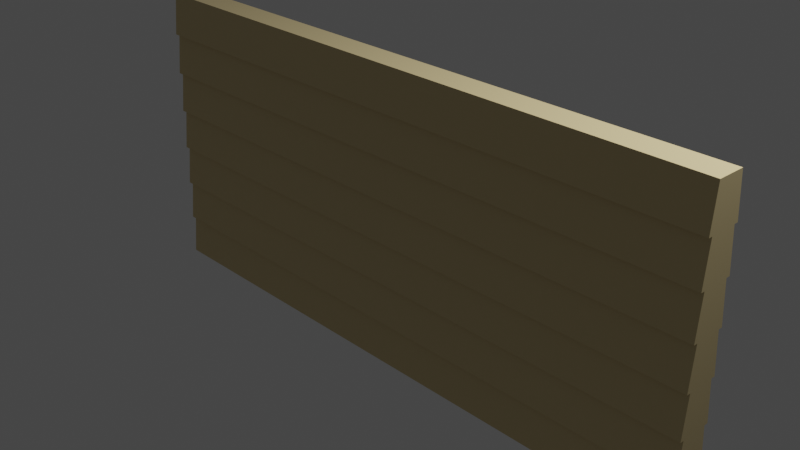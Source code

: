 # Source: GarageWall01_house4.blend  (saved by Blender 2.90.8; exported with 4.5.12 LTS)
import bpy
from mathutils import Matrix  # noqa: F401  (used for matrix-valued properties, if any)

bpy.ops.wm.read_factory_settings(use_empty=True)
scene = bpy.context.scene
scene.name = 'Scene'

# ---- collections
col_collection = bpy.data.collections.new('Collection'); scene.collection.children.link(col_collection)

# ---- materials (node trees are filled in below, after node groups)
mat_wood_house04 = bpy.data.materials.new('Wood_house04')
mat_wood_house04.use_transparent_shadow = False

# ---- material node trees
mat_wood_house04.use_nodes = True; mat_wood_house04.node_tree.nodes.clear()
_N = mat_wood_house04.node_tree.nodes; _L = mat_wood_house04.node_tree.links
n0 = _N.new('ShaderNodeBsdfPrincipled'); n0.name = 'Principled BSDF'; n0.location = (10, 300)
n0.distribution = 'GGX'
n0.subsurface_method = 'BURLEY'
n0.inputs[0].default_value = (0.6939, 0.5583, 0.2918, 1.0)
n0.inputs[3].default_value = 1.45
n0.inputs[27].default_value = (0.0, 0.0, 0.0, 1.0)
n0.inputs[28].default_value = 1.0
n1 = _N.new('ShaderNodeOutputMaterial'); n1.name = 'Material Output'; n1.location = (300, 300)
_L.new(n0.outputs[0], n1.inputs[0])
n1.is_active_output = True

# ---- world
world_world = bpy.data.worlds.new('World'); scene.world = world_world
world_world.use_nodes = True; world_world.node_tree.nodes.clear()
_N = world_world.node_tree.nodes; _L = world_world.node_tree.links
n0 = _N.new('ShaderNodeOutputWorld'); n0.name = 'World Output'; n0.location = (300, 300)
n1 = _N.new('ShaderNodeBackground'); n1.name = 'Background'; n1.location = (10, 300)
n1.inputs[0].default_value = (0.05088, 0.05088, 0.05088, 1.0)
_L.new(n1.outputs[0], n0.inputs[0])
n0.is_active_output = True
world_world.color = (0.05088, 0.05088, 0.05088)
world_world.use_sun_shadow = False
world_world.sun_shadow_jitter_overblur = 0.0

# ---- cameras
cam_camera = bpy.data.cameras.new('Camera')
cam_camera.clip_end = 100.0
cam_camera.ortho_scale = 7.314

# ---- lights
light_light = bpy.data.lights.new('Light', 'POINT')
light_light.transmission_factor = 0.0
light_light.energy = 1000.0
light_light.shadow_soft_size = 0.1
light_light.shadow_maximum_resolution = 0.006
light_light.use_absolute_resolution = True

# ---- meshes
me_cube_005 = bpy.data.meshes.new('Cube.005')
me_cube_005.from_pydata([(3.578, -0.143, -1.652), (3.578, -0.143, 1.652), (-3.578, -0.143, -1.652), (-3.578, -0.143, 1.652), (3.578, 0.143, -1.652), (3.578, 0.143, 1.652), (-3.578, 0.143, -1.652), (-3.578, 0.143, 1.652), (3.578, -0.143, -1.18), (3.578, -0.143, -0.7082), (3.578, -0.143, -0.2361), (3.578, -0.143, 0.2361), (3.578, -0.143, 0.7082), (3.578, -0.143, 1.18), (-3.578, -0.143, 1.18), (-3.578, -0.143, 0.7082), (-3.578, -0.143, 0.2361), (-3.578, -0.143, -0.2361), (-3.578, -0.143, -0.7082), (-3.578, -0.143, -1.18), (-3.578, 0.143, 1.18), (-3.578, 0.143, 0.7082), (-3.578, 0.143, 0.2361), (-3.578, 0.143, -0.2361), (-3.578, 0.143, -0.7082), (-3.578, 0.143, -1.18), (3.578, 0.143, 1.18), (3.578, 0.143, 0.7082), (3.578, 0.143, 0.2361), (3.578, 0.143, -0.2361), (3.578, 0.143, -0.7082), (3.578, 0.143, -1.18), (3.578, -0.1978, 1.18), (3.578, -0.1538, 1.652), (-3.578, -0.1538, 1.652), (-3.578, -0.1978, 1.18), (-3.578, 0.1978, 1.18), (-3.578, 0.1538, 1.652), (3.578, 0.1538, 1.652), (3.578, 0.1978, 1.18), (-3.578, 0.1978, -1.652), (-3.578, 0.1538, -1.18), (3.578, 0.1538, -1.18), (3.578, 0.1978, -1.652), (-3.578, 0.1978, -1.18), (-3.578, 0.1538, -0.7082), (3.578, 0.1538, -0.7082), (3.578, 0.1978, -1.18), (-3.578, 0.1978, -0.7082), (-3.578, 0.1538, -0.2361), (3.578, 0.1538, -0.2361), (3.578, 0.1978, -0.7082), (-3.578, 0.1978, -0.2361), (-3.578, 0.1538, 0.2361), (3.578, 0.1538, 0.2361), (3.578, 0.1978, -0.2361), (-3.578, 0.1978, 0.2361), (-3.578, 0.1538, 0.7082), (3.578, 0.1538, 0.7082), (3.578, 0.1978, 0.2361), (-3.578, 0.1978, 0.7082), (-3.578, 0.1538, 1.18), (3.578, 0.1538, 1.18), (3.578, 0.1978, 0.7082), (3.578, -0.1978, -1.652), (3.578, -0.1538, -1.18), (-3.578, -0.1538, -1.18), (-3.578, -0.1978, -1.652), (3.578, -0.1978, -1.18), (3.578, -0.1538, -0.7082), (-3.578, -0.1538, -0.7082), (-3.578, -0.1978, -1.18), (3.578, -0.1978, -0.7082), (3.578, -0.1538, -0.2361), (-3.578, -0.1538, -0.2361), (-3.578, -0.1978, -0.7082), (3.578, -0.1978, -0.2361), (3.578, -0.1538, 0.2361), (-3.578, -0.1538, 0.2361), (-3.578, -0.1978, -0.2361), (3.578, -0.1978, 0.2361), (3.578, -0.1538, 0.7082), (-3.578, -0.1538, 0.7082), (-3.578, -0.1978, 0.2361), (3.578, -0.1978, 0.7082), (3.578, -0.1538, 1.18), (-3.578, -0.1538, 1.18), (-3.578, -0.1978, 0.7082)], [], [(14, 3, 7, 20), (26, 5, 1, 13), (2, 6, 4, 0), (7, 3, 1, 5), (4, 31, 8, 0), (31, 30, 9, 8), (30, 29, 10, 9), (29, 28, 11, 10), (28, 27, 12, 11), (27, 26, 13, 12), (2, 19, 25, 6), (19, 18, 24, 25), (18, 17, 23, 24), (17, 16, 22, 23), (16, 15, 21, 22), (15, 14, 20, 21), (32, 33, 34, 35), (1, 33, 32, 13), (3, 34, 33, 1), (14, 35, 34, 3), (13, 32, 35, 14), (36, 37, 38, 39), (7, 37, 36, 20), (5, 38, 37, 7), (26, 39, 38, 5), (20, 36, 39, 26), (40, 41, 42, 43), (25, 41, 40, 6), (31, 42, 41, 25), (4, 43, 42, 31), (6, 40, 43, 4), (44, 45, 46, 47), (24, 45, 44, 25), (30, 46, 45, 24), (31, 47, 46, 30), (25, 44, 47, 31), (48, 49, 50, 51), (23, 49, 48, 24), (29, 50, 49, 23), (30, 51, 50, 29), (24, 48, 51, 30), (52, 53, 54, 55), (22, 53, 52, 23), (28, 54, 53, 22), (29, 55, 54, 28), (23, 52, 55, 29), (56, 57, 58, 59), (21, 57, 56, 22), (27, 58, 57, 21), (28, 59, 58, 27), (22, 56, 59, 28), (60, 61, 62, 63), (20, 61, 60, 21), (26, 62, 61, 20), (27, 63, 62, 26), (21, 60, 63, 27), (64, 65, 66, 67), (8, 65, 64, 0), (19, 66, 65, 8), (2, 67, 66, 19), (0, 64, 67, 2), (68, 69, 70, 71), (9, 69, 68, 8), (18, 70, 69, 9), (19, 71, 70, 18), (8, 68, 71, 19), (72, 73, 74, 75), (10, 73, 72, 9), (17, 74, 73, 10), (18, 75, 74, 17), (9, 72, 75, 18), (76, 77, 78, 79), (11, 77, 76, 10), (16, 78, 77, 11), (17, 79, 78, 16), (10, 76, 79, 17), (80, 81, 82, 83), (12, 81, 80, 11), (15, 82, 81, 12), (16, 83, 82, 15), (11, 80, 83, 16), (84, 85, 86, 87), (13, 85, 84, 12), (14, 86, 85, 13), (15, 87, 86, 14), (12, 84, 87, 15)])
_uv = me_cube_005.uv_layers.new(name='UVMap')
_uv.uv.foreach_set('vector', [0.5893, 0.25, 0.625, 0.25, 0.625, 0.5, 0.5893, 0.5, 0.5893, 0.75, 0.625, 0.75, 0.625, 1.0, 0.5893, 1.0, 0.125, 0.5, 0.375, 0.5, 0.375, 0.75, 0.125, 0.75, 0.625, 0.5, 0.875, 0.5, 0.875, 0.75, 0.625, 0.75, 0.375, 0.75, 0.4107, 0.75, 0.4107, 1.0, 0.375, 1.0, 0.4107, 0.75, 0.4464, 0.75, 0.4464, 1.0, 0.4107, 1.0, 0.4464, 0.75, 0.4821, 0.75, 0.4821, 1.0, 0.4464, 1.0, 0.4821, 0.75, 0.5179, 0.75, 0.5179, 1.0, 0.4821, 1.0, 0.5179, 0.75, 0.5536, 0.75, 0.5536, 1.0, 0.5179, 1.0, 0.5536, 0.75, 0.5893, 0.75, 0.5893, 1.0, 0.5536, 1.0, 0.375, 0.25, 0.4107, 0.25, 0.4107, 0.5, 0.375, 0.5, 0.4107, 0.25, 0.4464, 0.25, 0.4464, 0.5, 0.4107, 0.5, 0.4464, 0.25, 0.4821, 0.25, 0.4821, 0.5, 0.4464, 0.5, 0.4821, 0.25, 0.5179, 0.25, 0.5179, 0.5, 0.4821, 0.5, 0.5179, 0.25, 0.5536, 0.25, 0.5536, 0.5, 0.5179, 0.5, 0.5536, 0.25, 0.5893, 0.25, 0.5893, 0.5, 0.5536, 0.5, 0.5893, 0.0, 0.625, 0.0, 0.625, 0.25, 0.5893, 0.25, 0.625, 0.0, 0.625, 0.0, 0.5893, 0.0, 0.5893, 0.0, 0.625, 0.25, 0.625, 0.25, 0.625, 0.0, 0.625, 0.0, 0.5893, 0.25, 0.5893, 0.25, 0.625, 0.25, 0.625, 0.25, 0.5893, 0.0, 0.5893, 0.0, 0.5893, 0.25, 0.5893, 0.25, 0.5893, 0.5, 0.625, 0.5, 0.625, 0.75, 0.5893, 0.75, 0.625, 0.5, 0.625, 0.5, 0.5893, 0.5, 0.5893, 0.5, 0.625, 0.75, 0.625, 0.75, 0.625, 0.5, 0.625, 0.5, 0.5893, 0.75, 0.5893, 0.75, 0.625, 0.75, 0.625, 0.75, 0.5893, 0.5, 0.5893, 0.5, 0.5893, 0.75, 0.5893, 0.75, 0.375, 0.5, 0.4107, 0.5, 0.4107, 0.75, 0.375, 0.75, 0.4107, 0.5, 0.4107, 0.5, 0.375, 0.5, 0.375, 0.5, 0.4107, 0.75, 0.4107, 0.75, 0.4107, 0.5, 0.4107, 0.5, 0.375, 0.75, 0.375, 0.75, 0.4107, 0.75, 0.4107, 0.75, 0.375, 0.5, 0.375, 0.5, 0.375, 0.75, 0.375, 0.75, 0.4107, 0.5, 0.4464, 0.5, 0.4464, 0.75, 0.4107, 0.75, 0.4464, 0.5, 0.4464, 0.5, 0.4107, 0.5, 0.4107, 0.5, 0.4464, 0.75, 0.4464, 0.75, 0.4464, 0.5, 0.4464, 0.5, 0.4107, 0.75, 0.4107, 0.75, 0.4464, 0.75, 0.4464, 0.75, 0.4107, 0.5, 0.4107, 0.5, 0.4107, 0.75, 0.4107, 0.75, 0.4464, 0.5, 0.4821, 0.5, 0.4821, 0.75, 0.4464, 0.75, 0.4821, 0.5, 0.4821, 0.5, 0.4464, 0.5, 0.4464, 0.5, 0.4821, 0.75, 0.4821, 0.75, 0.4821, 0.5, 0.4821, 0.5, 0.4464, 0.75, 0.4464, 0.75, 0.4821, 0.75, 0.4821, 0.75, 0.4464, 0.5, 0.4464, 0.5, 0.4464, 0.75, 0.4464, 0.75, 0.4821, 0.5, 0.5179, 0.5, 0.5179, 0.75, 0.4821, 0.75, 0.5179, 0.5, 0.5179, 0.5, 0.4821, 0.5, 0.4821, 0.5, 0.5179, 0.75, 0.5179, 0.75, 0.5179, 0.5, 0.5179, 0.5, 0.4821, 0.75, 0.4821, 0.75, 0.5179, 0.75, 0.5179, 0.75, 0.4821, 0.5, 0.4821, 0.5, 0.4821, 0.75, 0.4821, 0.75, 0.5179, 0.5, 0.5536, 0.5, 0.5536, 0.75, 0.5179, 0.75, 0.5536, 0.5, 0.5536, 0.5, 0.5179, 0.5, 0.5179, 0.5, 0.5536, 0.75, 0.5536, 0.75, 0.5536, 0.5, 0.5536, 0.5, 0.5179, 0.75, 0.5179, 0.75, 0.5536, 0.75, 0.5536, 0.75, 0.5179, 0.5, 0.5179, 0.5, 0.5179, 0.75, 0.5179, 0.75, 0.5536, 0.5, 0.5893, 0.5, 0.5893, 0.75, 0.5536, 0.75, 0.5893, 0.5, 0.5893, 0.5, 0.5536, 0.5, 0.5536, 0.5, 0.5893, 0.75, 0.5893, 0.75, 0.5893, 0.5, 0.5893, 0.5, 0.5536, 0.75, 0.5536, 0.75, 0.5893, 0.75, 0.5893, 0.75, 0.5536, 0.5, 0.5536, 0.5, 0.5536, 0.75, 0.5536, 0.75, 0.375, 0.0, 0.4107, 0.0, 0.4107, 0.25, 0.375, 0.25, 0.4107, 0.0, 0.4107, 0.0, 0.375, 0.0, 0.375, 0.0, 0.4107, 0.25, 0.4107, 0.25, 0.4107, 0.0, 0.4107, 0.0, 0.375, 0.25, 0.375, 0.25, 0.4107, 0.25, 0.4107, 0.25, 0.375, 0.0, 0.375, 0.0, 0.375, 0.25, 0.375, 0.25, 0.4107, 0.0, 0.4464, 0.0, 0.4464, 0.25, 0.4107, 0.25, 0.4464, 0.0, 0.4464, 0.0, 0.4107, 0.0, 0.4107, 0.0, 0.4464, 0.25, 0.4464, 0.25, 0.4464, 0.0, 0.4464, 0.0, 0.4107, 0.25, 0.4107, 0.25, 0.4464, 0.25, 0.4464, 0.25, 0.4107, 0.0, 0.4107, 0.0, 0.4107, 0.25, 0.4107, 0.25, 0.4464, 0.0, 0.4821, 0.0, 0.4821, 0.25, 0.4464, 0.25, 0.4821, 0.0, 0.4821, 0.0, 0.4464, 0.0, 0.4464, 0.0, 0.4821, 0.25, 0.4821, 0.25, 0.4821, 0.0, 0.4821, 0.0, 0.4464, 0.25, 0.4464, 0.25, 0.4821, 0.25, 0.4821, 0.25, 0.4464, 0.0, 0.4464, 0.0, 0.4464, 0.25, 0.4464, 0.25, 0.4821, 0.0, 0.5179, 0.0, 0.5179, 0.25, 0.4821, 0.25, 0.5179, 0.0, 0.5179, 0.0, 0.4821, 0.0, 0.4821, 0.0, 0.5179, 0.25, 0.5179, 0.25, 0.5179, 0.0, 0.5179, 0.0, 0.4821, 0.25, 0.4821, 0.25, 0.5179, 0.25, 0.5179, 0.25, 0.4821, 0.0, 0.4821, 0.0, 0.4821, 0.25, 0.4821, 0.25, 0.5179, 0.0, 0.5536, 0.0, 0.5536, 0.25, 0.5179, 0.25, 0.5536, 0.0, 0.5536, 0.0, 0.5179, 0.0, 0.5179, 0.0, 0.5536, 0.25, 0.5536, 0.25, 0.5536, 0.0, 0.5536, 0.0, 0.5179, 0.25, 0.5179, 0.25, 0.5536, 0.25, 0.5536, 0.25, 0.5179, 0.0, 0.5179, 0.0, 0.5179, 0.25, 0.5179, 0.25, 0.5536, 0.0, 0.5893, 0.0, 0.5893, 0.25, 0.5536, 0.25, 0.5893, 0.0, 0.5893, 0.0, 0.5536, 0.0, 0.5536, 0.0, 0.5893, 0.25, 0.5893, 0.25, 0.5893, 0.0, 0.5893, 0.0, 0.5536, 0.25, 0.5536, 0.25, 0.5893, 0.25, 0.5893, 0.25, 0.5536, 0.0, 0.5536, 0.0, 0.5536, 0.25, 0.5536, 0.25])
me_cube_005.materials.append(mat_wood_house04)
me_cube_005.use_remesh_fix_poles = True
me_cube_005.use_remesh_preserve_attributes = False
me_cube_005.use_mirror_vertex_groups = False
me_cube_005.update()

# ---- objects
ob_light = bpy.data.objects.new('Light', light_light)
ob_camera = bpy.data.objects.new('Camera', cam_camera)
ob_garagewall01_house4 = bpy.data.objects.new('GarageWall01_house4', me_cube_005)

# ---- transforms, parenting, visibility, modifiers, constraints
ob_light.location = (4.076, 1.005, 5.904)
ob_light.rotation_euler = (0.6503, 0.05522, 1.866)
ob_light.lock_rotations_4d = False
ob_light.empty_display_type = 'ARROWS'
ob_light.color = (0.0, 0.0, 0.0, 0.0)
ob_light.lineart.crease_threshold = 0.0
ob_camera.location = (7.359, -6.926, 4.958)
ob_camera.rotation_euler = (1.109, 0.0, 0.8149)
ob_camera.lock_rotations_4d = False
ob_camera.empty_display_type = 'ARROWS'
ob_camera.color = (0.0, 0.0, 0.0, 0.0)
ob_camera.display_type = 'WIRE'
ob_camera.lineart.crease_threshold = 0.0
ob_garagewall01_house4.location = (5.533e-09, 8.636e-09, 8.805e-09)
ob_garagewall01_house4.lineart.crease_threshold = 0.0

# ---- collection membership
col_collection.objects.link(ob_light)
col_collection.objects.link(ob_camera)
col_collection.objects.link(ob_garagewall01_house4)

# ---- scene / render settings (as saved in the file)
scene.camera = ob_camera
scene.frame_start = 1; scene.frame_end = 250; scene.frame_set(0)
scene.render.engine = 'BLENDER_EEVEE_NEXT'
scene.cycles.use_denoising = False
scene.cycles.samples = 128
scene.cycles.sampling_pattern = 'TABULATED_SOBOL'
scene.cycles.use_adaptive_sampling = False
scene.cycles.use_light_tree = False
scene.view_settings.view_transform = 'Filmic'
bpy.context.view_layer.update()
